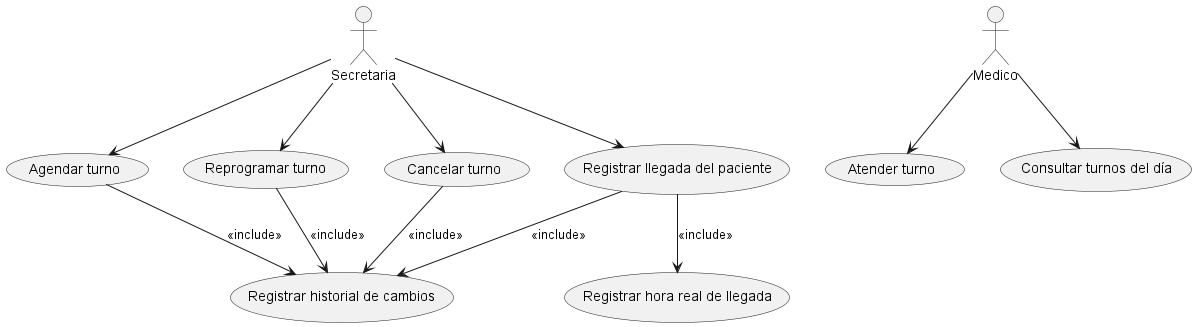

The diagram above was rendered by PlantUML. Its source (embedded in the PNG):
@startuml
actor Secretaria
actor Medico

Secretaria --> (Agendar turno)
Secretaria --> (Reprogramar turno)
Secretaria --> (Cancelar turno)
Secretaria --> (Registrar llegada del paciente)

Medico --> (Atender turno)
Medico --> (Consultar turnos del día)

(Registrar llegada del paciente) --> (Registrar hora real de llegada) : <<include>>

(Agendar turno) --> (Registrar historial de cambios) : <<include>>
(Reprogramar turno) --> (Registrar historial de cambios) : <<include>>
(Cancelar turno) --> (Registrar historial de cambios) : <<include>>
(Registrar llegada del paciente) --> (Registrar historial de cambios) : <<include>>

@enduml